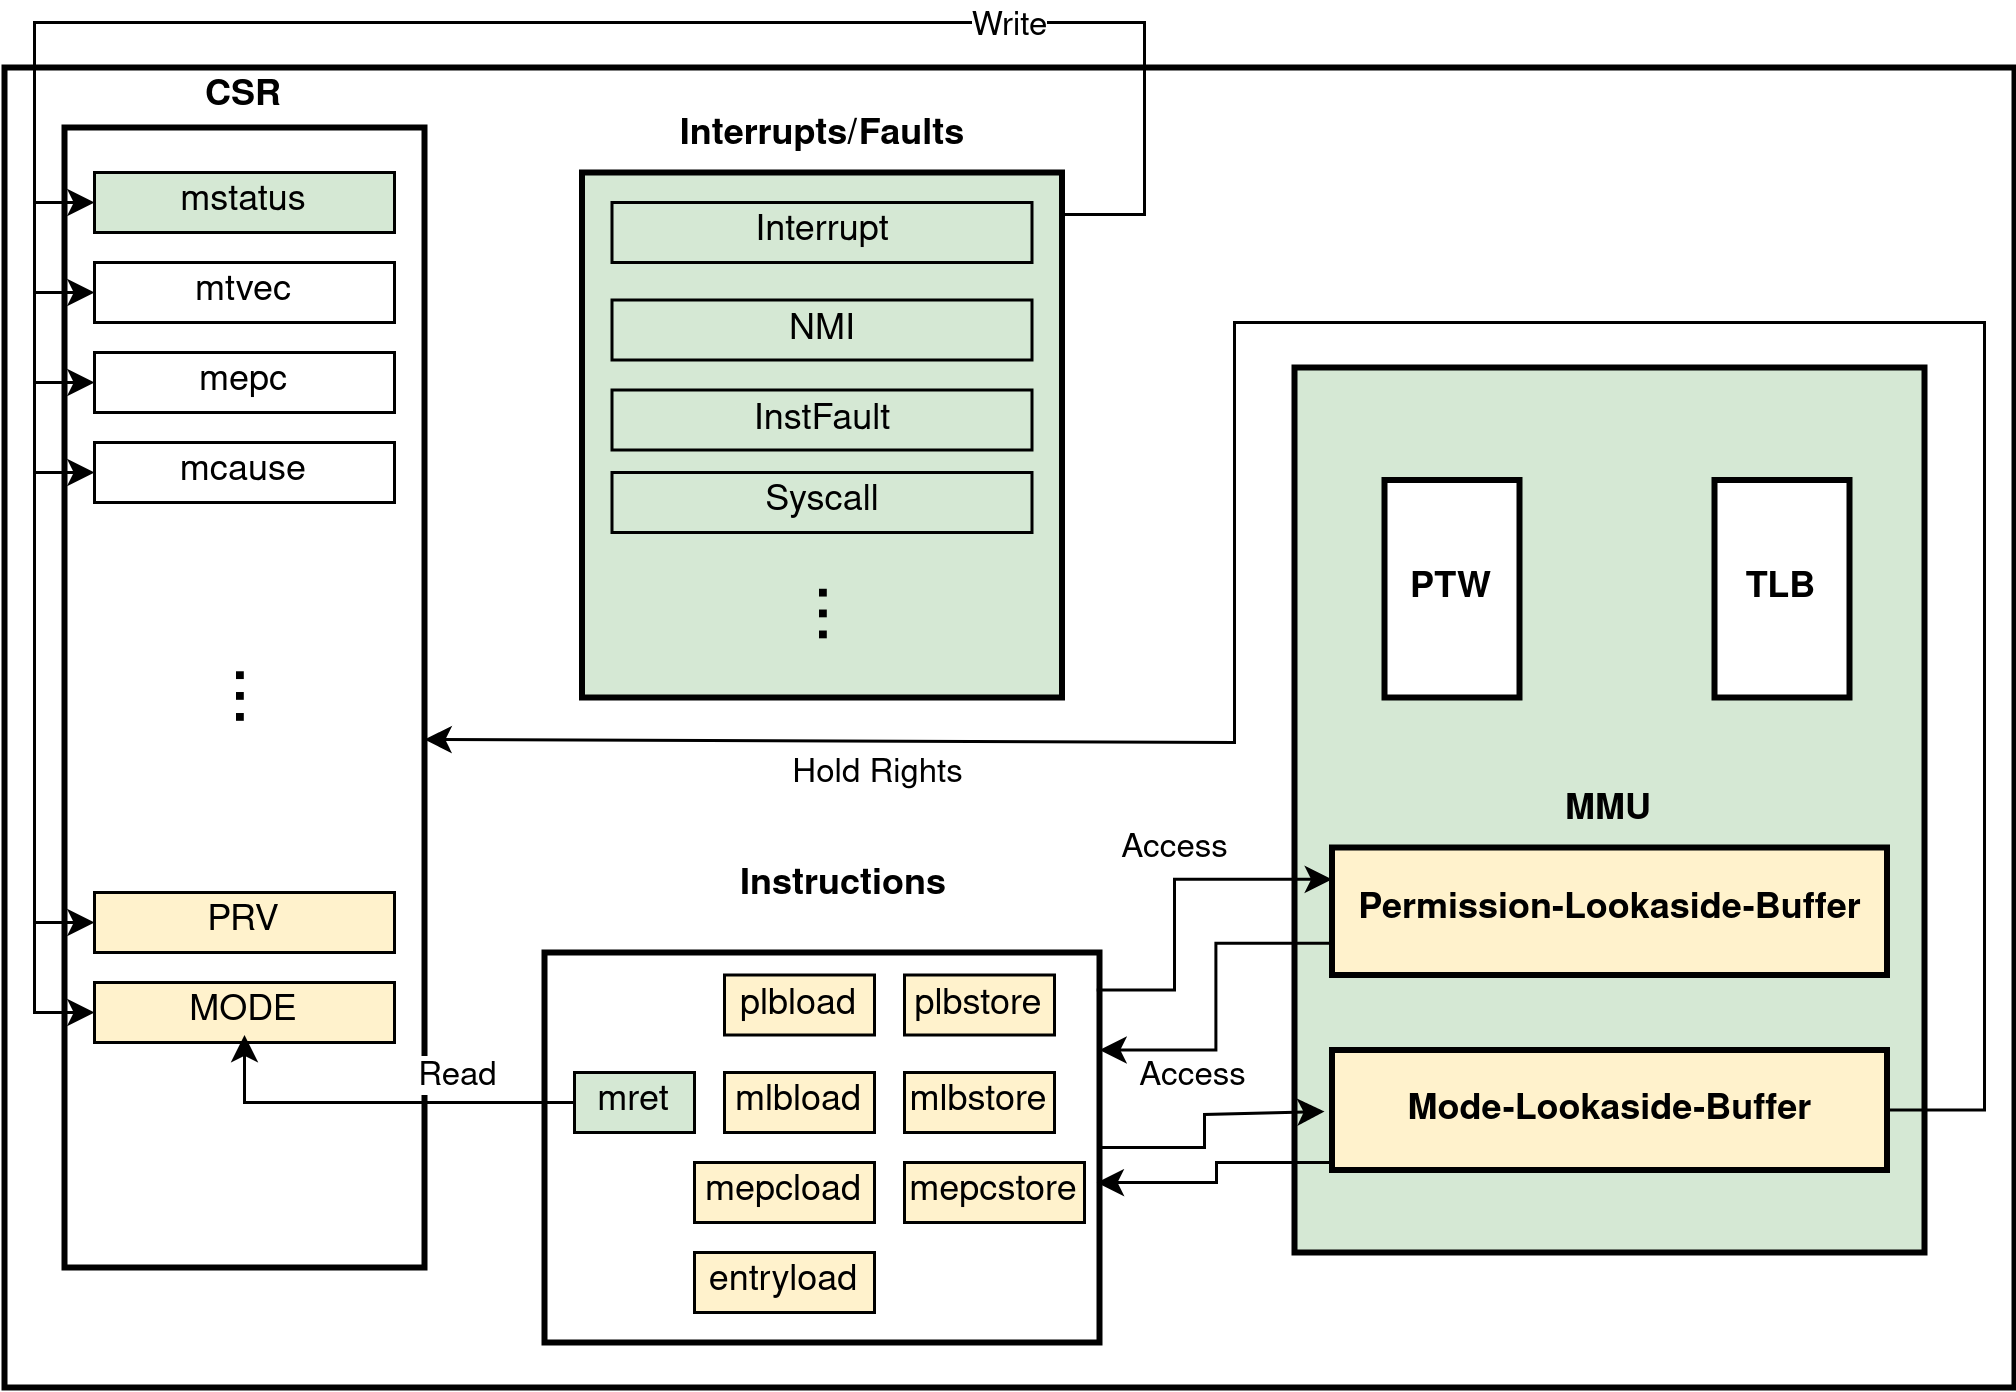

The diagram above was exported from draw.io. Its source (the exported page's mxGraphModel, read from the mxfile embedded in the PNG):
<mxGraphModel dx="2028" dy="1102" grid="1" gridSize="10" guides="1" tooltips="1" connect="1" arrows="1" fold="1" page="1" pageScale="1" pageWidth="850" pageHeight="1100" math="0" shadow="0">
  <root>
    <mxCell id="0" />
    <mxCell id="1" parent="0" />
    <mxCell id="_68_vdc42wbrXUWpL5Hm-5" value="" style="rounded=0;whiteSpace=wrap;html=1;strokeWidth=2;" parent="1" vertex="1">
      <mxGeometry x="80" y="155" width="670" height="440" as="geometry" />
    </mxCell>
    <mxCell id="_68_vdc42wbrXUWpL5Hm-6" value="" style="rounded=0;whiteSpace=wrap;html=1;strokeWidth=2;" parent="1" vertex="1">
      <mxGeometry x="100" y="175" width="120" height="380" as="geometry" />
    </mxCell>
    <mxCell id="_68_vdc42wbrXUWpL5Hm-8" value="" style="rounded=0;whiteSpace=wrap;html=1;align=center;fillColor=#d5e8d4;strokeColor=#000000;" parent="1" vertex="1">
      <mxGeometry x="110" y="190" width="100" height="20" as="geometry" />
    </mxCell>
    <mxCell id="_68_vdc42wbrXUWpL5Hm-10" value="" style="rounded=0;whiteSpace=wrap;html=1;fillColor=#FFFFFF;strokeColor=#000000;" parent="1" vertex="1">
      <mxGeometry x="110" y="220" width="100" height="20" as="geometry" />
    </mxCell>
    <mxCell id="_68_vdc42wbrXUWpL5Hm-15" value="&lt;b&gt;CSR&lt;/b&gt;" style="text;html=1;strokeColor=none;fillColor=none;align=center;verticalAlign=middle;whiteSpace=wrap;rounded=0;" parent="1" vertex="1">
      <mxGeometry x="130" y="150" width="60" height="30" as="geometry" />
    </mxCell>
    <mxCell id="_68_vdc42wbrXUWpL5Hm-16" value="..." style="text;html=1;strokeColor=none;fillColor=none;align=center;verticalAlign=middle;whiteSpace=wrap;rounded=0;rotation=90;fontSize=25;" parent="1" vertex="1">
      <mxGeometry x="135" y="357.5" width="60" height="15" as="geometry" />
    </mxCell>
    <mxCell id="_68_vdc42wbrXUWpL5Hm-17" value="mstatus" style="text;html=1;strokeColor=none;fillColor=none;align=center;verticalAlign=middle;whiteSpace=wrap;rounded=0;" parent="1" vertex="1">
      <mxGeometry x="135" y="192.5" width="50" height="15" as="geometry" />
    </mxCell>
    <mxCell id="_68_vdc42wbrXUWpL5Hm-18" value="" style="rounded=0;whiteSpace=wrap;html=1;fillColor=#FFFFFF;strokeColor=#000000;" parent="1" vertex="1">
      <mxGeometry x="110" y="250" width="100" height="20" as="geometry" />
    </mxCell>
    <mxCell id="_68_vdc42wbrXUWpL5Hm-19" value="" style="rounded=0;whiteSpace=wrap;html=1;fillColor=#FFFFFF;strokeColor=#000000;" parent="1" vertex="1">
      <mxGeometry x="110" y="280" width="100" height="20" as="geometry" />
    </mxCell>
    <mxCell id="_68_vdc42wbrXUWpL5Hm-20" value="" style="rounded=0;whiteSpace=wrap;html=1;fillColor=#fff2cc;strokeColor=#000000;" parent="1" vertex="1">
      <mxGeometry x="110" y="430" width="100" height="20" as="geometry" />
    </mxCell>
    <mxCell id="_68_vdc42wbrXUWpL5Hm-21" value="mtvec" style="text;html=1;strokeColor=none;fillColor=none;align=center;verticalAlign=middle;whiteSpace=wrap;rounded=0;" parent="1" vertex="1">
      <mxGeometry x="135" y="222.5" width="50" height="15" as="geometry" />
    </mxCell>
    <mxCell id="_68_vdc42wbrXUWpL5Hm-22" value="mepc" style="text;html=1;strokeColor=none;fillColor=none;align=center;verticalAlign=middle;whiteSpace=wrap;rounded=0;" parent="1" vertex="1">
      <mxGeometry x="135" y="252.5" width="50" height="15" as="geometry" />
    </mxCell>
    <mxCell id="_68_vdc42wbrXUWpL5Hm-23" value="mcause" style="text;html=1;strokeColor=none;fillColor=none;align=center;verticalAlign=middle;whiteSpace=wrap;rounded=0;" parent="1" vertex="1">
      <mxGeometry x="135" y="282.5" width="50" height="15" as="geometry" />
    </mxCell>
    <mxCell id="_68_vdc42wbrXUWpL5Hm-28" value="" style="rounded=0;whiteSpace=wrap;html=1;fillColor=#fff2cc;strokeColor=#000000;" parent="1" vertex="1">
      <mxGeometry x="110" y="460" width="100" height="20" as="geometry" />
    </mxCell>
    <mxCell id="_68_vdc42wbrXUWpL5Hm-30" value="PRV" style="text;html=1;strokeColor=none;fillColor=none;align=center;verticalAlign=middle;whiteSpace=wrap;rounded=0;" parent="1" vertex="1">
      <mxGeometry x="135" y="432.5" width="50" height="15" as="geometry" />
    </mxCell>
    <mxCell id="_68_vdc42wbrXUWpL5Hm-55" value="" style="rounded=0;whiteSpace=wrap;html=1;strokeWidth=2;" parent="1" vertex="1">
      <mxGeometry x="260" y="450" width="185" height="130" as="geometry" />
    </mxCell>
    <mxCell id="_68_vdc42wbrXUWpL5Hm-117" style="edgeStyle=orthogonalEdgeStyle;rounded=0;orthogonalLoop=1;jettySize=auto;html=1;exitX=0;exitY=0.5;exitDx=0;exitDy=0;entryX=0.5;entryY=1;entryDx=0;entryDy=0;startSize=0;" parent="1" source="_68_vdc42wbrXUWpL5Hm-59" target="_68_vdc42wbrXUWpL5Hm-24" edge="1">
      <mxGeometry relative="1" as="geometry" />
    </mxCell>
    <mxCell id="_68_vdc42wbrXUWpL5Hm-120" value="Read" style="edgeLabel;html=1;align=center;verticalAlign=middle;resizable=0;points=[];" parent="_68_vdc42wbrXUWpL5Hm-117" vertex="1" connectable="0">
      <mxGeometry x="-0.264" y="1" relative="1" as="geometry">
        <mxPoint x="9" y="-11" as="offset" />
      </mxGeometry>
    </mxCell>
    <mxCell id="_68_vdc42wbrXUWpL5Hm-59" value="mret" style="text;html=1;strokeColor=#000000;fillColor=#d5e8d4;align=center;verticalAlign=middle;whiteSpace=wrap;rounded=0;" parent="1" vertex="1">
      <mxGeometry x="270" y="490" width="40" height="20" as="geometry" />
    </mxCell>
    <mxCell id="_68_vdc42wbrXUWpL5Hm-70" value="&lt;b&gt;Instructions&lt;/b&gt;" style="text;html=1;strokeColor=none;fillColor=none;align=center;verticalAlign=middle;whiteSpace=wrap;rounded=0;" parent="1" vertex="1">
      <mxGeometry x="330" y="417.5" width="60" height="20" as="geometry" />
    </mxCell>
    <mxCell id="_68_vdc42wbrXUWpL5Hm-80" style="edgeStyle=orthogonalEdgeStyle;rounded=0;orthogonalLoop=1;jettySize=auto;html=1;entryX=0;entryY=0.5;entryDx=0;entryDy=0;exitX=0;exitY=0.25;exitDx=0;exitDy=0;" parent="1" source="_68_vdc42wbrXUWpL5Hm-78" target="_68_vdc42wbrXUWpL5Hm-8" edge="1">
      <mxGeometry relative="1" as="geometry">
        <mxPoint x="460" y="180" as="sourcePoint" />
        <Array as="points">
          <mxPoint x="460" y="204" />
          <mxPoint x="460" y="140" />
          <mxPoint x="90" y="140" />
          <mxPoint x="90" y="200" />
        </Array>
      </mxGeometry>
    </mxCell>
    <mxCell id="_68_vdc42wbrXUWpL5Hm-104" value="&lt;b&gt;MMU&lt;/b&gt;" style="rounded=0;whiteSpace=wrap;html=1;strokeWidth=2;fillColor=#d5e8d4;strokeColor=#000000;" parent="1" vertex="1">
      <mxGeometry x="510" y="255" width="210" height="295" as="geometry" />
    </mxCell>
    <mxCell id="_68_vdc42wbrXUWpL5Hm-83" style="edgeStyle=orthogonalEdgeStyle;rounded=0;orthogonalLoop=1;jettySize=auto;html=1;exitX=0;exitY=0.25;exitDx=0;exitDy=0;entryX=0;entryY=0.5;entryDx=0;entryDy=0;" parent="1" source="_68_vdc42wbrXUWpL5Hm-78" target="_68_vdc42wbrXUWpL5Hm-10" edge="1">
      <mxGeometry relative="1" as="geometry">
        <Array as="points">
          <mxPoint x="460" y="204" />
          <mxPoint x="460" y="140" />
          <mxPoint x="90" y="140" />
          <mxPoint x="90" y="230" />
        </Array>
      </mxGeometry>
    </mxCell>
    <mxCell id="_68_vdc42wbrXUWpL5Hm-85" style="edgeStyle=orthogonalEdgeStyle;rounded=0;orthogonalLoop=1;jettySize=auto;html=1;exitX=0;exitY=0.25;exitDx=0;exitDy=0;entryX=0;entryY=0.5;entryDx=0;entryDy=0;" parent="1" source="_68_vdc42wbrXUWpL5Hm-78" target="_68_vdc42wbrXUWpL5Hm-18" edge="1">
      <mxGeometry relative="1" as="geometry">
        <Array as="points">
          <mxPoint x="460" y="204" />
          <mxPoint x="460" y="140" />
          <mxPoint x="90" y="140" />
          <mxPoint x="90" y="260" />
        </Array>
      </mxGeometry>
    </mxCell>
    <mxCell id="_68_vdc42wbrXUWpL5Hm-86" style="edgeStyle=orthogonalEdgeStyle;rounded=0;orthogonalLoop=1;jettySize=auto;html=1;exitX=0;exitY=0.25;exitDx=0;exitDy=0;entryX=0;entryY=0.5;entryDx=0;entryDy=0;" parent="1" source="_68_vdc42wbrXUWpL5Hm-78" target="_68_vdc42wbrXUWpL5Hm-19" edge="1">
      <mxGeometry relative="1" as="geometry">
        <Array as="points">
          <mxPoint x="460" y="204" />
          <mxPoint x="460" y="140" />
          <mxPoint x="90" y="140" />
          <mxPoint x="90" y="290" />
        </Array>
      </mxGeometry>
    </mxCell>
    <mxCell id="_68_vdc42wbrXUWpL5Hm-87" style="edgeStyle=orthogonalEdgeStyle;rounded=0;orthogonalLoop=1;jettySize=auto;html=1;exitX=0;exitY=0.25;exitDx=0;exitDy=0;entryX=0;entryY=0.5;entryDx=0;entryDy=0;" parent="1" source="_68_vdc42wbrXUWpL5Hm-78" target="_68_vdc42wbrXUWpL5Hm-20" edge="1">
      <mxGeometry relative="1" as="geometry">
        <Array as="points">
          <mxPoint x="460" y="204" />
          <mxPoint x="460" y="140" />
          <mxPoint x="90" y="140" />
          <mxPoint x="90" y="440" />
        </Array>
      </mxGeometry>
    </mxCell>
    <mxCell id="_68_vdc42wbrXUWpL5Hm-88" style="edgeStyle=orthogonalEdgeStyle;rounded=0;orthogonalLoop=1;jettySize=auto;html=1;exitX=0;exitY=0.25;exitDx=0;exitDy=0;entryX=0;entryY=0.5;entryDx=0;entryDy=0;strokeWidth=1;" parent="1" source="_68_vdc42wbrXUWpL5Hm-78" target="_68_vdc42wbrXUWpL5Hm-28" edge="1">
      <mxGeometry relative="1" as="geometry">
        <Array as="points">
          <mxPoint x="460" y="204" />
          <mxPoint x="460" y="140" />
          <mxPoint x="90" y="140" />
          <mxPoint x="90" y="470" />
        </Array>
      </mxGeometry>
    </mxCell>
    <mxCell id="_68_vdc42wbrXUWpL5Hm-89" value="Write" style="edgeLabel;html=1;align=center;verticalAlign=middle;resizable=0;points=[];" parent="_68_vdc42wbrXUWpL5Hm-88" vertex="1" connectable="0">
      <mxGeometry x="-0.4613" y="1" relative="1" as="geometry">
        <mxPoint x="-45" y="-11" as="offset" />
      </mxGeometry>
    </mxCell>
    <mxCell id="_68_vdc42wbrXUWpL5Hm-78" value="" style="rounded=0;whiteSpace=wrap;html=1;strokeWidth=2;fillColor=#d5e8d4;strokeColor=#000000;" parent="1" vertex="1">
      <mxGeometry x="272.5" y="190" width="160" height="175" as="geometry" />
    </mxCell>
    <mxCell id="_68_vdc42wbrXUWpL5Hm-79" value="&lt;div align=&quot;center&quot;&gt;&lt;b&gt;Interrupts/Faults&lt;/b&gt;&lt;/div&gt;" style="text;html=1;strokeColor=none;fillColor=none;align=center;verticalAlign=middle;whiteSpace=wrap;rounded=0;" parent="1" vertex="1">
      <mxGeometry x="282.5" y="162.5" width="140" height="30" as="geometry" />
    </mxCell>
    <mxCell id="_68_vdc42wbrXUWpL5Hm-90" value="Interrupt" style="rounded=0;whiteSpace=wrap;html=1;fillColor=#d5e8d4;strokeColor=#000000;" parent="1" vertex="1">
      <mxGeometry x="282.5" y="200" width="140" height="20" as="geometry" />
    </mxCell>
    <mxCell id="_68_vdc42wbrXUWpL5Hm-91" value="NMI" style="rounded=0;whiteSpace=wrap;html=1;fillColor=#d5e8d4;strokeColor=#000000;" parent="1" vertex="1">
      <mxGeometry x="282.5" y="232.5" width="140" height="20" as="geometry" />
    </mxCell>
    <mxCell id="_68_vdc42wbrXUWpL5Hm-92" value="InstFault" style="rounded=0;whiteSpace=wrap;html=1;fillColor=#d5e8d4;strokeColor=#000000;" parent="1" vertex="1">
      <mxGeometry x="282.5" y="262.5" width="140" height="20" as="geometry" />
    </mxCell>
    <mxCell id="_68_vdc42wbrXUWpL5Hm-93" value="Syscall" style="rounded=0;whiteSpace=wrap;html=1;fillColor=#d5e8d4;strokeColor=#000000;" parent="1" vertex="1">
      <mxGeometry x="282.5" y="290" width="140" height="20" as="geometry" />
    </mxCell>
    <mxCell id="_68_vdc42wbrXUWpL5Hm-94" value="..." style="text;html=1;strokeColor=none;fillColor=none;align=center;verticalAlign=middle;whiteSpace=wrap;rounded=0;rotation=90;fontSize=25;" parent="1" vertex="1">
      <mxGeometry x="330" y="330" width="60" height="15" as="geometry" />
    </mxCell>
    <mxCell id="_68_vdc42wbrXUWpL5Hm-97" value="&lt;b&gt;Permission-Lookaside-Buffer&lt;/b&gt;" style="rounded=0;whiteSpace=wrap;html=1;strokeWidth=2;fillColor=#fff2cc;strokeColor=#000000;" parent="1" vertex="1">
      <mxGeometry x="522.5" y="415" width="185" height="42.5" as="geometry" />
    </mxCell>
    <mxCell id="_68_vdc42wbrXUWpL5Hm-110" value="&lt;b&gt;TLB&lt;/b&gt;" style="rounded=0;whiteSpace=wrap;html=1;strokeWidth=2;" parent="1" vertex="1">
      <mxGeometry x="650" y="292.5" width="45" height="72.5" as="geometry" />
    </mxCell>
    <mxCell id="_68_vdc42wbrXUWpL5Hm-111" value="&lt;b&gt;PTW&lt;/b&gt;" style="rounded=0;whiteSpace=wrap;html=1;strokeWidth=2;" parent="1" vertex="1">
      <mxGeometry x="540" y="292.5" width="45" height="72.5" as="geometry" />
    </mxCell>
    <mxCell id="_68_vdc42wbrXUWpL5Hm-24" value="MODE" style="text;html=1;strokeColor=none;fillColor=none;align=center;verticalAlign=middle;whiteSpace=wrap;rounded=0;" parent="1" vertex="1">
      <mxGeometry x="135" y="462.5" width="50" height="15" as="geometry" />
    </mxCell>
    <mxCell id="_68_vdc42wbrXUWpL5Hm-74" value="&lt;b&gt;Mode-Lookaside-Buffer&lt;/b&gt;" style="rounded=0;whiteSpace=wrap;html=1;strokeWidth=2;fillColor=#fff2cc;strokeColor=#000000;" parent="1" vertex="1">
      <mxGeometry x="522.5" y="482.5" width="185" height="40" as="geometry" />
    </mxCell>
    <mxCell id="ch3U9YSafaMbEyHwutqe-1" value="plbstore" style="rounded=0;whiteSpace=wrap;html=1;fillColor=#fff2cc;strokeColor=#000000;" parent="1" vertex="1">
      <mxGeometry x="380" y="457.5" width="50" height="20" as="geometry" />
    </mxCell>
    <mxCell id="ch3U9YSafaMbEyHwutqe-2" value="plbload" style="rounded=0;whiteSpace=wrap;html=1;fillColor=#fff2cc;strokeColor=#000000;" parent="1" vertex="1">
      <mxGeometry x="320" y="457.5" width="50" height="20" as="geometry" />
    </mxCell>
    <mxCell id="ch3U9YSafaMbEyHwutqe-3" value="&lt;div&gt;mlbstore&lt;/div&gt;" style="rounded=0;whiteSpace=wrap;html=1;fillColor=#fff2cc;strokeColor=#000000;" parent="1" vertex="1">
      <mxGeometry x="380" y="490" width="50" height="20" as="geometry" />
    </mxCell>
    <mxCell id="ch3U9YSafaMbEyHwutqe-4" value="&lt;div&gt;mlbload&lt;/div&gt;" style="rounded=0;whiteSpace=wrap;html=1;fillColor=#fff2cc;strokeColor=#000000;" parent="1" vertex="1">
      <mxGeometry x="320" y="490" width="50" height="20" as="geometry" />
    </mxCell>
    <mxCell id="ch3U9YSafaMbEyHwutqe-5" style="edgeStyle=orthogonalEdgeStyle;rounded=0;orthogonalLoop=1;jettySize=auto;html=1;exitX=0.5;exitY=1;exitDx=0;exitDy=0;" parent="1" source="ch3U9YSafaMbEyHwutqe-3" target="ch3U9YSafaMbEyHwutqe-3" edge="1">
      <mxGeometry relative="1" as="geometry" />
    </mxCell>
    <mxCell id="nUmlhKxAt_ADgdWNtGr9-5" style="edgeStyle=orthogonalEdgeStyle;rounded=0;orthogonalLoop=1;jettySize=auto;html=1;exitX=0;exitY=0.75;exitDx=0;exitDy=0;entryX=1;entryY=0.25;entryDx=0;entryDy=0;" parent="1" source="_68_vdc42wbrXUWpL5Hm-97" target="_68_vdc42wbrXUWpL5Hm-55" edge="1">
      <mxGeometry relative="1" as="geometry" />
    </mxCell>
    <mxCell id="nUmlhKxAt_ADgdWNtGr9-4" style="edgeStyle=orthogonalEdgeStyle;rounded=0;orthogonalLoop=1;jettySize=auto;html=1;entryX=0;entryY=0.25;entryDx=0;entryDy=0;exitX=0.995;exitY=0.096;exitDx=0;exitDy=0;exitPerimeter=0;" parent="1" source="_68_vdc42wbrXUWpL5Hm-55" target="_68_vdc42wbrXUWpL5Hm-97" edge="1">
      <mxGeometry relative="1" as="geometry">
        <mxPoint x="450" y="463" as="sourcePoint" />
        <Array as="points">
          <mxPoint x="470" y="463" />
          <mxPoint x="470" y="426" />
        </Array>
      </mxGeometry>
    </mxCell>
    <mxCell id="nUmlhKxAt_ADgdWNtGr9-9" value="Access" style="edgeLabel;html=1;align=center;verticalAlign=middle;resizable=0;points=[];" parent="nUmlhKxAt_ADgdWNtGr9-4" vertex="1" connectable="0">
      <mxGeometry x="0.2943" y="-1" relative="1" as="geometry">
        <mxPoint x="-13" y="-12" as="offset" />
      </mxGeometry>
    </mxCell>
    <mxCell id="nUmlhKxAt_ADgdWNtGr9-6" style="edgeStyle=orthogonalEdgeStyle;rounded=0;orthogonalLoop=1;jettySize=auto;html=1;exitX=0;exitY=0.75;exitDx=0;exitDy=0;entryX=0.995;entryY=0.59;entryDx=0;entryDy=0;entryPerimeter=0;" parent="1" source="_68_vdc42wbrXUWpL5Hm-74" target="_68_vdc42wbrXUWpL5Hm-55" edge="1">
      <mxGeometry relative="1" as="geometry">
        <Array as="points">
          <mxPoint x="523" y="520" />
          <mxPoint x="484" y="520" />
          <mxPoint x="484" y="527" />
        </Array>
      </mxGeometry>
    </mxCell>
    <mxCell id="nUmlhKxAt_ADgdWNtGr9-7" style="edgeStyle=orthogonalEdgeStyle;rounded=0;orthogonalLoop=1;jettySize=auto;html=1;exitX=1;exitY=0.5;exitDx=0;exitDy=0;" parent="1" source="_68_vdc42wbrXUWpL5Hm-55" edge="1">
      <mxGeometry relative="1" as="geometry">
        <mxPoint x="520" y="503" as="targetPoint" />
        <Array as="points">
          <mxPoint x="480" y="515" />
          <mxPoint x="480" y="504" />
          <mxPoint x="520" y="504" />
        </Array>
      </mxGeometry>
    </mxCell>
    <mxCell id="nUmlhKxAt_ADgdWNtGr9-8" value="&lt;div&gt;Access&lt;/div&gt;" style="edgeLabel;html=1;align=center;verticalAlign=middle;resizable=0;points=[];" parent="nUmlhKxAt_ADgdWNtGr9-7" vertex="1" connectable="0">
      <mxGeometry x="0.211" y="1" relative="1" as="geometry">
        <mxPoint x="-10" y="-12" as="offset" />
      </mxGeometry>
    </mxCell>
    <mxCell id="nUmlhKxAt_ADgdWNtGr9-11" value="mepcload" style="rounded=0;whiteSpace=wrap;html=1;fillColor=#fff2cc;strokeColor=#000000;" parent="1" vertex="1">
      <mxGeometry x="310" y="520" width="60" height="20" as="geometry" />
    </mxCell>
    <mxCell id="nUmlhKxAt_ADgdWNtGr9-12" value="mepcstore" style="rounded=0;whiteSpace=wrap;html=1;fillColor=#fff2cc;strokeColor=#000000;" parent="1" vertex="1">
      <mxGeometry x="380" y="520" width="60" height="20" as="geometry" />
    </mxCell>
    <mxCell id="nUmlhKxAt_ADgdWNtGr9-13" value="entryload" style="rounded=0;whiteSpace=wrap;html=1;fillColor=#fff2cc;strokeColor=#000000;" parent="1" vertex="1">
      <mxGeometry x="310" y="550" width="60" height="20" as="geometry" />
    </mxCell>
    <mxCell id="nUmlhKxAt_ADgdWNtGr9-15" style="edgeStyle=orthogonalEdgeStyle;rounded=0;orthogonalLoop=1;jettySize=auto;html=1;exitX=1;exitY=0.5;exitDx=0;exitDy=0;" parent="1" source="_68_vdc42wbrXUWpL5Hm-74" edge="1">
      <mxGeometry relative="1" as="geometry">
        <mxPoint x="707.4999999999998" y="501.33" as="sourcePoint" />
        <mxPoint x="220" y="379" as="targetPoint" />
        <Array as="points">
          <mxPoint x="740" y="503" />
          <mxPoint x="740" y="240" />
          <mxPoint x="490" y="240" />
          <mxPoint x="490" y="380" />
          <mxPoint x="220" y="380" />
        </Array>
      </mxGeometry>
    </mxCell>
    <mxCell id="nUmlhKxAt_ADgdWNtGr9-23" value="&lt;div&gt;Hold Rights&lt;/div&gt;" style="edgeLabel;html=1;align=center;verticalAlign=middle;resizable=0;points=[];" parent="nUmlhKxAt_ADgdWNtGr9-15" vertex="1" connectable="0">
      <mxGeometry x="0.6857" y="1" relative="1" as="geometry">
        <mxPoint x="1" y="9" as="offset" />
      </mxGeometry>
    </mxCell>
  </root>
</mxGraphModel>